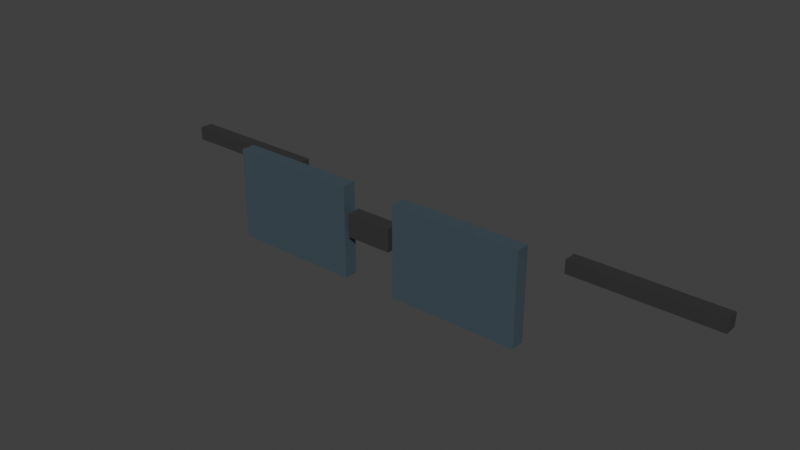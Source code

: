 # Source: Sunglasses.blend  (saved by Blender 4.0.36; exported with 4.5.12 LTS)
import bpy
from mathutils import Matrix  # noqa: F401  (used for matrix-valued properties, if any)

bpy.ops.wm.read_factory_settings(use_empty=True)
scene = bpy.context.scene
scene.name = 'Scene'

# ---- collections
col_sunglasses = bpy.data.collections.new('Sunglasses'); scene.collection.children.link(col_sunglasses)

# ---- materials (node trees are filled in below, after node groups)
mat_glasses_lens = bpy.data.materials.new('Glasses_Lens')
mat_glasses_lens.use_transparent_shadow = False
mat_glasses_black = bpy.data.materials.new('Glasses_Black')
mat_glasses_black.use_transparent_shadow = False

# ---- material node trees
mat_glasses_lens.use_nodes = True; mat_glasses_lens.node_tree.nodes.clear()
_N = mat_glasses_lens.node_tree.nodes; _L = mat_glasses_lens.node_tree.links
n0 = _N.new('ShaderNodeBsdfPrincipled'); n0.name = 'Principled BSDF'; n0.location = (10, 300)
n0.inputs[0].default_value = (0.05, 0.08, 0.1, 1.0)
n0.inputs[2].default_value = 0.15
n0.inputs[3].default_value = 1.45
n1 = _N.new('ShaderNodeOutputMaterial'); n1.name = 'Material Output'; n1.location = (300, 300)
_L.new(n0.outputs[0], n1.inputs[0])
n1.is_active_output = True
mat_glasses_black.use_nodes = True; mat_glasses_black.node_tree.nodes.clear()
_N = mat_glasses_black.node_tree.nodes; _L = mat_glasses_black.node_tree.links
n0 = _N.new('ShaderNodeBsdfPrincipled'); n0.name = 'Principled BSDF'; n0.location = (10, 300)
n0.inputs[0].default_value = (0.03, 0.03, 0.03, 1.0)
n0.inputs[2].default_value = 0.55
n0.inputs[3].default_value = 1.45
n1 = _N.new('ShaderNodeOutputMaterial'); n1.name = 'Material Output'; n1.location = (300, 300)
_L.new(n0.outputs[0], n1.inputs[0])
n1.is_active_output = True

# ---- world
world_world = bpy.data.worlds.new('World'); scene.world = world_world
world_world.use_nodes = True; world_world.node_tree.nodes.clear()
_N = world_world.node_tree.nodes; _L = world_world.node_tree.links
n0 = _N.new('ShaderNodeOutputWorld'); n0.name = 'World Output'; n0.location = (300, 300)
n1 = _N.new('ShaderNodeBackground'); n1.name = 'Background'; n1.location = (10, 300)
n1.inputs[0].default_value = (0.05088, 0.05088, 0.05088, 1.0)
_L.new(n1.outputs[0], n0.inputs[0])
n0.is_active_output = True
world_world.color = (0.05088, 0.05088, 0.05088)
world_world.use_sun_shadow = False
world_world.sun_shadow_jitter_overblur = 0.0

# ---- meshes
me_cube_001 = bpy.data.meshes.new('Cube.001')
me_cube_001.from_pydata([(-0.14, -0.015, -0.1), (-0.14, -0.015, 0.1), (-0.14, 0.015, -0.1), (-0.14, 0.015, 0.1), (0.14, -0.015, -0.1), (0.14, -0.015, 0.1), (0.14, 0.015, -0.1), (0.14, 0.015, 0.1)], [], [(0, 1, 3, 2), (2, 3, 7, 6), (6, 7, 5, 4), (4, 5, 1, 0), (2, 6, 4, 0), (7, 3, 1, 5)])
_uv = me_cube_001.uv_layers.new(name='UVMap')
_uv.uv.foreach_set('vector', [0.375, 0.0, 0.625, 0.0, 0.625, 0.25, 0.375, 0.25, 0.375, 0.25, 0.625, 0.25, 0.625, 0.5, 0.375, 0.5, 0.375, 0.5, 0.625, 0.5, 0.625, 0.75, 0.375, 0.75, 0.375, 0.75, 0.625, 0.75, 0.625, 1.0, 0.375, 1.0, 0.125, 0.5, 0.375, 0.5, 0.375, 0.75, 0.125, 0.75, 0.625, 0.5, 0.875, 0.5, 0.875, 0.75, 0.625, 0.75])
me_cube_001.materials.append(mat_glasses_lens)
me_cube_001.update()
me_cube_002 = bpy.data.meshes.new('Cube.002')
me_cube_002.from_pydata([(-0.14, -0.015, -0.1), (-0.14, -0.015, 0.1), (-0.14, 0.015, -0.1), (-0.14, 0.015, 0.1), (0.14, -0.015, -0.1), (0.14, -0.015, 0.1), (0.14, 0.015, -0.1), (0.14, 0.015, 0.1)], [], [(0, 1, 3, 2), (2, 3, 7, 6), (6, 7, 5, 4), (4, 5, 1, 0), (2, 6, 4, 0), (7, 3, 1, 5)])
_uv = me_cube_002.uv_layers.new(name='UVMap')
_uv.uv.foreach_set('vector', [0.375, 0.0, 0.625, 0.0, 0.625, 0.25, 0.375, 0.25, 0.375, 0.25, 0.625, 0.25, 0.625, 0.5, 0.375, 0.5, 0.375, 0.5, 0.625, 0.5, 0.625, 0.75, 0.375, 0.75, 0.375, 0.75, 0.625, 0.75, 0.625, 1.0, 0.375, 1.0, 0.125, 0.5, 0.375, 0.5, 0.375, 0.75, 0.125, 0.75, 0.625, 0.5, 0.875, 0.5, 0.875, 0.75, 0.625, 0.75])
me_cube_002.materials.append(mat_glasses_lens)
me_cube_002.update()
me_cube_003 = bpy.data.meshes.new('Cube.003')
me_cube_003.from_pydata([(-0.05, -0.015, -0.025), (-0.05, -0.015, 0.025), (-0.05, 0.015, -0.025), (-0.05, 0.015, 0.025), (0.05, -0.015, -0.025), (0.05, -0.015, 0.025), (0.05, 0.015, -0.025), (0.05, 0.015, 0.025)], [], [(0, 1, 3, 2), (2, 3, 7, 6), (6, 7, 5, 4), (4, 5, 1, 0), (2, 6, 4, 0), (7, 3, 1, 5)])
_uv = me_cube_003.uv_layers.new(name='UVMap')
_uv.uv.foreach_set('vector', [0.375, 0.0, 0.625, 0.0, 0.625, 0.25, 0.375, 0.25, 0.375, 0.25, 0.625, 0.25, 0.625, 0.5, 0.375, 0.5, 0.375, 0.5, 0.625, 0.5, 0.625, 0.75, 0.375, 0.75, 0.375, 0.75, 0.625, 0.75, 0.625, 1.0, 0.375, 1.0, 0.125, 0.5, 0.375, 0.5, 0.375, 0.75, 0.125, 0.75, 0.625, 0.5, 0.875, 0.5, 0.875, 0.75, 0.625, 0.75])
me_cube_003.materials.append(mat_glasses_black)
me_cube_003.update()
me_cube_004 = bpy.data.meshes.new('Cube.004')
me_cube_004.from_pydata([(-0.16, -0.015, -0.015), (-0.16, -0.015, 0.015), (-0.16, 0.015, -0.015), (-0.16, 0.015, 0.015), (0.16, -0.015, -0.015), (0.16, -0.015, 0.015), (0.16, 0.015, -0.015), (0.16, 0.015, 0.015)], [], [(0, 1, 3, 2), (2, 3, 7, 6), (6, 7, 5, 4), (4, 5, 1, 0), (2, 6, 4, 0), (7, 3, 1, 5)])
_uv = me_cube_004.uv_layers.new(name='UVMap')
_uv.uv.foreach_set('vector', [0.375, 0.0, 0.625, 0.0, 0.625, 0.25, 0.375, 0.25, 0.375, 0.25, 0.625, 0.25, 0.625, 0.5, 0.375, 0.5, 0.375, 0.5, 0.625, 0.5, 0.625, 0.75, 0.375, 0.75, 0.375, 0.75, 0.625, 0.75, 0.625, 1.0, 0.375, 1.0, 0.125, 0.5, 0.375, 0.5, 0.375, 0.75, 0.125, 0.75, 0.625, 0.5, 0.875, 0.5, 0.875, 0.75, 0.625, 0.75])
me_cube_004.materials.append(mat_glasses_black)
me_cube_004.update()
me_cube_005 = bpy.data.meshes.new('Cube.005')
me_cube_005.from_pydata([(-0.16, -0.015, -0.015), (-0.16, -0.015, 0.015), (-0.16, 0.015, -0.015), (-0.16, 0.015, 0.015), (0.16, -0.015, -0.015), (0.16, -0.015, 0.015), (0.16, 0.015, -0.015), (0.16, 0.015, 0.015)], [], [(0, 1, 3, 2), (2, 3, 7, 6), (6, 7, 5, 4), (4, 5, 1, 0), (2, 6, 4, 0), (7, 3, 1, 5)])
_uv = me_cube_005.uv_layers.new(name='UVMap')
_uv.uv.foreach_set('vector', [0.375, 0.0, 0.625, 0.0, 0.625, 0.25, 0.375, 0.25, 0.375, 0.25, 0.625, 0.25, 0.625, 0.5, 0.375, 0.5, 0.375, 0.5, 0.625, 0.5, 0.625, 0.75, 0.375, 0.75, 0.375, 0.75, 0.625, 0.75, 0.625, 1.0, 0.375, 1.0, 0.125, 0.5, 0.375, 0.5, 0.375, 0.75, 0.125, 0.75, 0.625, 0.5, 0.875, 0.5, 0.875, 0.75, 0.625, 0.75])
me_cube_005.materials.append(mat_glasses_black)
me_cube_005.update()

# ---- objects
ob_accessory_sunglasses = bpy.data.objects.new('ACCESSORY_Sunglasses', None)
ob_lens_l = bpy.data.objects.new('Lens_L', me_cube_001)
ob_lens_r = bpy.data.objects.new('Lens_R', me_cube_002)
ob_bridge = bpy.data.objects.new('Bridge', me_cube_003)
ob_arm_l = bpy.data.objects.new('Arm_L', me_cube_004)
ob_arm_r = bpy.data.objects.new('Arm_R', me_cube_005)

# ---- transforms, parenting, visibility, modifiers, constraints
ob_accessory_sunglasses.location = (0.0, 0.0, 0.0)
ob_accessory_sunglasses.empty_display_size = 0.2
ob_lens_l.parent = ob_accessory_sunglasses
ob_lens_l.location = (-0.2, 0.0, 0.0)
ob_lens_r.parent = ob_accessory_sunglasses
ob_lens_r.location = (0.2, 0.0, 0.0)
ob_bridge.parent = ob_accessory_sunglasses
ob_bridge.location = (0.0, 0.0, 0.02)
ob_arm_l.parent = ob_accessory_sunglasses
ob_arm_l.location = (-0.5, 0.16, 0.0)
ob_arm_r.parent = ob_accessory_sunglasses
ob_arm_r.location = (0.5, 0.16, 0.0)

# ---- collection membership
scene.collection.objects.link(ob_accessory_sunglasses)
col_sunglasses.objects.link(ob_accessory_sunglasses)
col_sunglasses.objects.link(ob_lens_l)
col_sunglasses.objects.link(ob_lens_r)
col_sunglasses.objects.link(ob_bridge)
col_sunglasses.objects.link(ob_arm_l)
col_sunglasses.objects.link(ob_arm_r)

# ---- scene / render settings (as saved in the file)
scene.frame_start = 1; scene.frame_end = 250; scene.frame_set(1)
scene.render.engine = 'BLENDER_EEVEE_NEXT'
scene.cycles.sampling_pattern = 'TABULATED_SOBOL'
scene.view_settings.view_transform = 'Standard'
bpy.context.view_layer.update()

# ---- added for rendering (the .blend has no active camera and no usable light): camera, sun
cam_auto = bpy.data.cameras.new('AutoCamera')
cam_auto.lens = 50.0
cam_auto.sensor_width = 36.0
cam_auto.clip_end = 1000.0
ob_auto_camera = bpy.data.objects.new('AutoCamera', cam_auto)
scene.collection.objects.link(ob_auto_camera)
ob_auto_camera.location = (1.24768, -1.41722, 0.998145)
ob_auto_camera.rotation_euler = (1.09748, -7.21219e-08, 0.694738)
scene.camera = ob_auto_camera
light_auto_sun = bpy.data.lights.new('AutoSun', 'SUN')
light_auto_sun.energy = 3.0
light_auto_sun.angle = 0.0523599
ob_auto_sun = bpy.data.objects.new('AutoSun', light_auto_sun)
scene.collection.objects.link(ob_auto_sun)
ob_auto_sun.rotation_euler = (0.872665, 0.174533, 0.523599)
bpy.context.view_layer.update()
